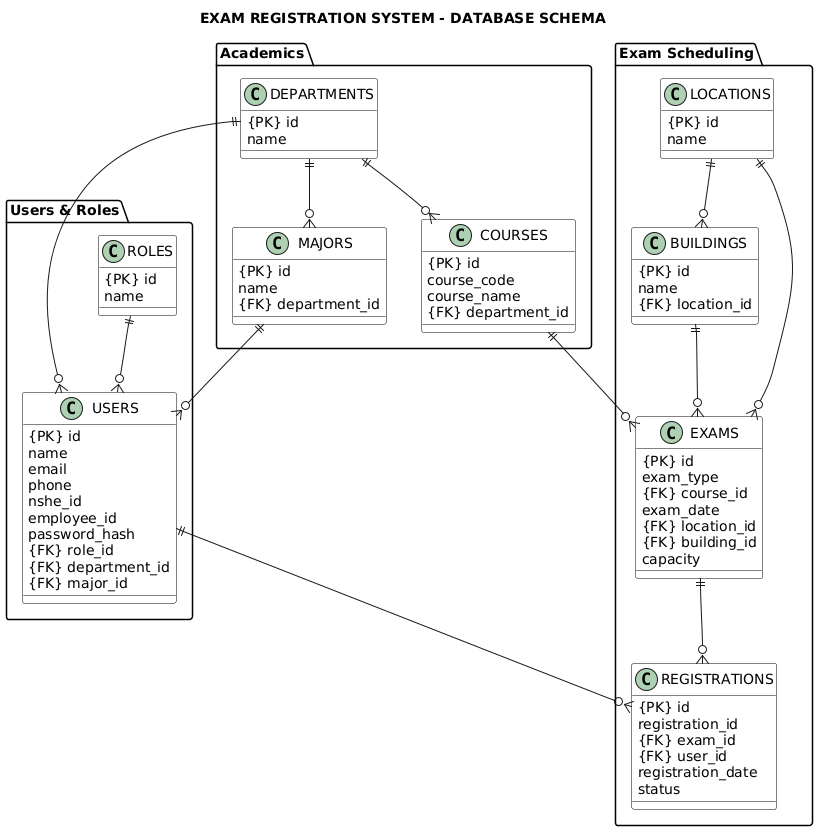

The diagram above was rendered by PlantUML. Its source (embedded in the PNG):
@startuml
title EXAM REGISTRATION SYSTEM - DATABASE SCHEMA

skinparam backgroundColor white
skinparam class {
  BackgroundColor white
  BorderColor black
  FontColor black
}
skinparam rectangle {
  BackgroundColor white
  BorderColor black
}

package "Users & Roles" {
  class ROLES {
    {PK} id
    name
  }

  class USERS {
    {PK} id
    name
    email
    phone
    nshe_id
    employee_id
    password_hash
    {FK} role_id
    {FK} department_id
    {FK} major_id
  }
}

package "Academics" {
  class DEPARTMENTS {
    {PK} id
    name
  }

  class MAJORS {
    {PK} id
    name
    {FK} department_id
  }

  class COURSES {
    {PK} id
    course_code
    course_name
    {FK} department_id
  }
}

package "Exam Scheduling" {
  class LOCATIONS {
    {PK} id
    name
  }

  class BUILDINGS {
    {PK} id
    name
    {FK} location_id
  }

  class EXAMS {
    {PK} id
    exam_type
    {FK} course_id
    exam_date
    {FK} location_id
    {FK} building_id
    capacity
  }

  class REGISTRATIONS {
    {PK} id
    registration_id
    {FK} exam_id
    {FK} user_id
    registration_date
    status
  }
}

ROLES ||--o{ USERS
DEPARTMENTS ||--o{ USERS
MAJORS ||--o{ USERS

DEPARTMENTS ||--o{ MAJORS
DEPARTMENTS ||--o{ COURSES

LOCATIONS ||--o{ BUILDINGS
COURSES ||--o{ EXAMS
LOCATIONS ||--o{ EXAMS
BUILDINGS ||--o{ EXAMS

USERS ||--o{ REGISTRATIONS
EXAMS ||--o{ REGISTRATIONS
@enduml